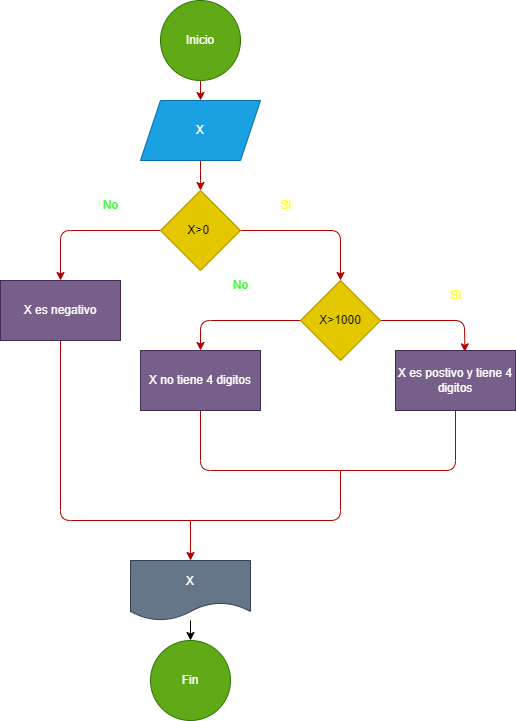

The diagram above was exported from draw.io. Its source (the exported page's mxGraphModel, read from the mxfile embedded in the PNG):
<mxGraphModel dx="686" dy="615" grid="1" gridSize="10" guides="1" tooltips="1" connect="1" arrows="1" fold="1" page="1" pageScale="1" pageWidth="850" pageHeight="1100" math="0" shadow="0">
  <root>
    <mxCell id="0" />
    <mxCell id="1" parent="0" />
    <mxCell id="4" style="edgeStyle=none;html=1;fillColor=#e51400;strokeColor=#B20000;" edge="1" parent="1" source="2" target="3">
      <mxGeometry relative="1" as="geometry" />
    </mxCell>
    <mxCell id="2" value="Inicio" style="ellipse;whiteSpace=wrap;html=1;aspect=fixed;fillColor=#60a917;fontColor=#ffffff;strokeColor=#2D7600;" vertex="1" parent="1">
      <mxGeometry x="300" y="40" width="80" height="80" as="geometry" />
    </mxCell>
    <mxCell id="36" style="edgeStyle=none;html=1;fontFamily=Helvetica;fontSize=12;fontColor=default;endArrow=classic;endFill=1;entryX=0.5;entryY=0;entryDx=0;entryDy=0;fillColor=#e51400;strokeColor=#B20000;" edge="1" parent="1" source="3" target="10">
      <mxGeometry relative="1" as="geometry">
        <Array as="points">
          <mxPoint x="340" y="220" />
        </Array>
      </mxGeometry>
    </mxCell>
    <mxCell id="3" value="X" style="shape=parallelogram;perimeter=parallelogramPerimeter;whiteSpace=wrap;html=1;fixedSize=1;fillColor=#1ba1e2;fontColor=#ffffff;strokeColor=#006EAF;" vertex="1" parent="1">
      <mxGeometry x="280" y="140" width="120" height="60" as="geometry" />
    </mxCell>
    <mxCell id="8" style="edgeStyle=none;html=1;exitX=1;exitY=0.5;exitDx=0;exitDy=0;fillColor=#e51400;strokeColor=#B20000;" edge="1" parent="1" source="10">
      <mxGeometry relative="1" as="geometry">
        <mxPoint x="480" y="320" as="targetPoint" />
        <mxPoint x="365" y="270" as="sourcePoint" />
        <Array as="points">
          <mxPoint x="480" y="270" />
        </Array>
      </mxGeometry>
    </mxCell>
    <mxCell id="9" style="edgeStyle=none;html=1;exitX=0;exitY=0.5;exitDx=0;exitDy=0;fillColor=#e51400;strokeColor=#B20000;" edge="1" parent="1" source="10">
      <mxGeometry relative="1" as="geometry">
        <mxPoint x="200" y="320" as="targetPoint" />
        <mxPoint x="315" y="270" as="sourcePoint" />
        <Array as="points">
          <mxPoint x="200" y="270" />
        </Array>
      </mxGeometry>
    </mxCell>
    <mxCell id="10" value="X&amp;gt;0&amp;nbsp;" style="rhombus;whiteSpace=wrap;html=1;strokeColor=#B09500;fontFamily=Helvetica;fontSize=12;fontColor=#000000;fillColor=#e3c800;" vertex="1" parent="1">
      <mxGeometry x="300" y="230" width="80" height="80" as="geometry" />
    </mxCell>
    <mxCell id="12" value="&lt;font color=&quot;#ffff33&quot;&gt;Si&lt;/font&gt;" style="text;html=1;align=center;verticalAlign=middle;resizable=0;points=[];autosize=1;strokeColor=none;fillColor=none;" vertex="1" parent="1">
      <mxGeometry x="410" y="230" width="30" height="30" as="geometry" />
    </mxCell>
    <mxCell id="13" value="&lt;font color=&quot;#33ff33&quot;&gt;No&lt;/font&gt;" style="text;html=1;align=center;verticalAlign=middle;resizable=0;points=[];autosize=1;strokeColor=none;fillColor=none;" vertex="1" parent="1">
      <mxGeometry x="230" y="230" width="40" height="30" as="geometry" />
    </mxCell>
    <mxCell id="23" style="edgeStyle=none;html=1;fontFamily=Helvetica;fontSize=12;fontColor=default;endArrow=none;endFill=0;fillColor=#e51400;strokeColor=#B20000;" edge="1" parent="1" source="14">
      <mxGeometry relative="1" as="geometry">
        <mxPoint x="370" y="560" as="targetPoint" />
        <Array as="points">
          <mxPoint x="200" y="560" />
        </Array>
      </mxGeometry>
    </mxCell>
    <mxCell id="14" value="X es negativo" style="rounded=0;whiteSpace=wrap;html=1;strokeColor=#432D57;fontFamily=Helvetica;fontSize=12;fontColor=#ffffff;fillColor=#76608a;" vertex="1" parent="1">
      <mxGeometry x="140" y="320" width="120" height="60" as="geometry" />
    </mxCell>
    <mxCell id="16" style="edgeStyle=none;html=1;fontFamily=Helvetica;fontSize=12;fontColor=default;exitX=0;exitY=0.5;exitDx=0;exitDy=0;fillColor=#e51400;strokeColor=#B20000;" edge="1" parent="1" source="20">
      <mxGeometry relative="1" as="geometry">
        <mxPoint x="340" y="390" as="targetPoint" />
        <mxPoint x="425" y="350" as="sourcePoint" />
        <Array as="points">
          <mxPoint x="340" y="360" />
        </Array>
      </mxGeometry>
    </mxCell>
    <mxCell id="17" value="&lt;font color=&quot;#33ff33&quot;&gt;No&lt;/font&gt;" style="text;html=1;align=center;verticalAlign=middle;resizable=0;points=[];autosize=1;strokeColor=none;fillColor=none;" vertex="1" parent="1">
      <mxGeometry x="360" y="310" width="40" height="30" as="geometry" />
    </mxCell>
    <mxCell id="18" value="&lt;font color=&quot;#ffff33&quot;&gt;Si&lt;/font&gt;" style="text;html=1;align=center;verticalAlign=middle;resizable=0;points=[];autosize=1;strokeColor=none;fillColor=none;" vertex="1" parent="1">
      <mxGeometry x="580" y="320" width="30" height="30" as="geometry" />
    </mxCell>
    <mxCell id="24" style="edgeStyle=none;html=1;fontFamily=Helvetica;fontSize=12;fontColor=default;endArrow=none;endFill=0;fillColor=#e51400;strokeColor=#B20000;" edge="1" parent="1" source="19">
      <mxGeometry relative="1" as="geometry">
        <mxPoint x="480" y="510" as="targetPoint" />
        <Array as="points">
          <mxPoint x="340" y="510" />
        </Array>
      </mxGeometry>
    </mxCell>
    <mxCell id="19" value="X no tiene 4 digitos" style="rounded=0;whiteSpace=wrap;html=1;strokeColor=#432D57;fontFamily=Helvetica;fontSize=12;fontColor=#ffffff;fillColor=#76608a;" vertex="1" parent="1">
      <mxGeometry x="280" y="390" width="120" height="60" as="geometry" />
    </mxCell>
    <mxCell id="22" style="edgeStyle=none;html=1;entryX=0.578;entryY=0.023;entryDx=0;entryDy=0;entryPerimeter=0;fontFamily=Helvetica;fontSize=12;fontColor=default;fillColor=#e51400;strokeColor=#B20000;" edge="1" parent="1" source="20" target="21">
      <mxGeometry relative="1" as="geometry">
        <Array as="points">
          <mxPoint x="604" y="360" />
        </Array>
      </mxGeometry>
    </mxCell>
    <mxCell id="20" value="X&amp;gt;1000" style="rhombus;whiteSpace=wrap;html=1;strokeColor=#B09500;fontFamily=Helvetica;fontSize=12;fontColor=#000000;fillColor=#e3c800;" vertex="1" parent="1">
      <mxGeometry x="440" y="320" width="80" height="80" as="geometry" />
    </mxCell>
    <mxCell id="25" style="edgeStyle=none;html=1;fontFamily=Helvetica;fontSize=12;fontColor=default;endArrow=none;endFill=0;fillColor=#e51400;strokeColor=#B20000;" edge="1" parent="1" source="21">
      <mxGeometry relative="1" as="geometry">
        <mxPoint x="480" y="510" as="targetPoint" />
        <Array as="points">
          <mxPoint x="595" y="510" />
        </Array>
      </mxGeometry>
    </mxCell>
    <mxCell id="21" value="X es postivo y tiene 4 digitos" style="rounded=0;whiteSpace=wrap;html=1;strokeColor=#432D57;fontFamily=Helvetica;fontSize=12;fontColor=#ffffff;fillColor=#76608a;" vertex="1" parent="1">
      <mxGeometry x="535" y="390" width="120" height="60" as="geometry" />
    </mxCell>
    <mxCell id="26" value="" style="endArrow=none;html=1;fontFamily=Helvetica;fontSize=12;fontColor=default;fillColor=#e51400;strokeColor=#B20000;" edge="1" parent="1">
      <mxGeometry width="50" height="50" relative="1" as="geometry">
        <mxPoint x="350" y="560" as="sourcePoint" />
        <mxPoint x="480" y="510" as="targetPoint" />
        <Array as="points">
          <mxPoint x="480" y="560" />
        </Array>
      </mxGeometry>
    </mxCell>
    <mxCell id="27" value="" style="endArrow=classic;html=1;fontFamily=Helvetica;fontSize=12;fontColor=default;fillColor=#e51400;strokeColor=#B20000;" edge="1" parent="1">
      <mxGeometry width="50" height="50" relative="1" as="geometry">
        <mxPoint x="330" y="560" as="sourcePoint" />
        <mxPoint x="330" y="600" as="targetPoint" />
        <Array as="points">
          <mxPoint x="330" y="560" />
        </Array>
      </mxGeometry>
    </mxCell>
    <mxCell id="34" style="edgeStyle=none;html=1;fontFamily=Helvetica;fontSize=12;fontColor=default;endArrow=classic;endFill=1;" edge="1" parent="1" source="28" target="33">
      <mxGeometry relative="1" as="geometry">
        <Array as="points">
          <mxPoint x="330" y="680" />
        </Array>
      </mxGeometry>
    </mxCell>
    <mxCell id="28" value="X" style="shape=document;whiteSpace=wrap;html=1;boundedLbl=1;strokeColor=#314354;fontFamily=Helvetica;fontSize=12;fontColor=#ffffff;fillColor=#647687;" vertex="1" parent="1">
      <mxGeometry x="270" y="600" width="120" height="60" as="geometry" />
    </mxCell>
    <mxCell id="33" value="Fin" style="ellipse;whiteSpace=wrap;html=1;strokeColor=#2D7600;fontFamily=Helvetica;fontSize=12;fontColor=#ffffff;fillColor=#60a917;" vertex="1" parent="1">
      <mxGeometry x="290" y="680" width="80" height="80" as="geometry" />
    </mxCell>
  </root>
</mxGraphModel>